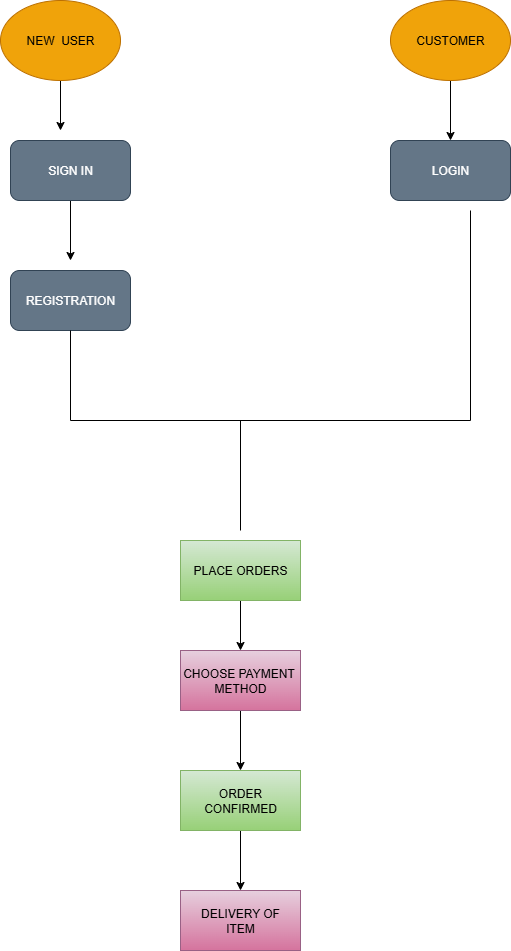

The diagram above was exported from draw.io. Its source (the exported page's mxGraphModel, read from the mxfile embedded in the PNG):
<mxGraphModel dx="1042" dy="562" grid="1" gridSize="10" guides="1" tooltips="1" connect="1" arrows="1" fold="1" page="1" pageScale="1" pageWidth="850" pageHeight="1100" math="0" shadow="0">
  <root>
    <mxCell id="0" />
    <mxCell id="1" parent="0" />
    <mxCell id="w_0d1D5LRWz-3c05f0pn-3" style="edgeStyle=orthogonalEdgeStyle;rounded=0;orthogonalLoop=1;jettySize=auto;html=1;" edge="1" parent="1" source="w_0d1D5LRWz-3c05f0pn-1">
      <mxGeometry relative="1" as="geometry">
        <mxPoint x="250" y="360" as="targetPoint" />
      </mxGeometry>
    </mxCell>
    <mxCell id="w_0d1D5LRWz-3c05f0pn-1" value="NEW&amp;nbsp; USER" style="ellipse;whiteSpace=wrap;html=1;fillColor=#f0a30a;strokeColor=#BD7000;fontColor=#000000;" vertex="1" parent="1">
      <mxGeometry x="190" y="230" width="120" height="80" as="geometry" />
    </mxCell>
    <mxCell id="w_0d1D5LRWz-3c05f0pn-4" style="edgeStyle=orthogonalEdgeStyle;rounded=0;orthogonalLoop=1;jettySize=auto;html=1;" edge="1" parent="1" source="w_0d1D5LRWz-3c05f0pn-2" target="w_0d1D5LRWz-3c05f0pn-5">
      <mxGeometry relative="1" as="geometry">
        <mxPoint x="640" y="370" as="targetPoint" />
      </mxGeometry>
    </mxCell>
    <mxCell id="w_0d1D5LRWz-3c05f0pn-2" value="CUSTOMER" style="ellipse;whiteSpace=wrap;html=1;fillColor=#f0a30a;strokeColor=#BD7000;fontColor=#000000;" vertex="1" parent="1">
      <mxGeometry x="580" y="230" width="120" height="80" as="geometry" />
    </mxCell>
    <mxCell id="w_0d1D5LRWz-3c05f0pn-5" value="LOGIN" style="rounded=1;whiteSpace=wrap;html=1;fillColor=#647687;strokeColor=#314354;fontColor=#ffffff;" vertex="1" parent="1">
      <mxGeometry x="580" y="370" width="120" height="60" as="geometry" />
    </mxCell>
    <mxCell id="w_0d1D5LRWz-3c05f0pn-11" style="edgeStyle=orthogonalEdgeStyle;rounded=0;orthogonalLoop=1;jettySize=auto;html=1;" edge="1" parent="1" source="w_0d1D5LRWz-3c05f0pn-6">
      <mxGeometry relative="1" as="geometry">
        <mxPoint x="260" y="490" as="targetPoint" />
      </mxGeometry>
    </mxCell>
    <mxCell id="w_0d1D5LRWz-3c05f0pn-6" value="SIGN IN" style="rounded=1;whiteSpace=wrap;html=1;fillColor=#647687;strokeColor=#314354;fontColor=#ffffff;" vertex="1" parent="1">
      <mxGeometry x="200" y="370" width="120" height="60" as="geometry" />
    </mxCell>
    <mxCell id="w_0d1D5LRWz-3c05f0pn-12" value="REGISTRATION" style="rounded=1;whiteSpace=wrap;html=1;fillColor=#647687;strokeColor=#314354;fontColor=#ffffff;" vertex="1" parent="1">
      <mxGeometry x="200" y="500" width="120" height="60" as="geometry" />
    </mxCell>
    <mxCell id="w_0d1D5LRWz-3c05f0pn-14" value="" style="endArrow=none;html=1;rounded=0;" edge="1" parent="1">
      <mxGeometry width="50" height="50" relative="1" as="geometry">
        <mxPoint x="660" y="650" as="sourcePoint" />
        <mxPoint x="660" y="440" as="targetPoint" />
      </mxGeometry>
    </mxCell>
    <mxCell id="w_0d1D5LRWz-3c05f0pn-15" value="" style="endArrow=none;html=1;rounded=0;" edge="1" parent="1">
      <mxGeometry width="50" height="50" relative="1" as="geometry">
        <mxPoint x="260" y="650" as="sourcePoint" />
        <mxPoint x="660" y="650" as="targetPoint" />
      </mxGeometry>
    </mxCell>
    <mxCell id="w_0d1D5LRWz-3c05f0pn-17" value="" style="endArrow=none;html=1;rounded=0;entryX=0.5;entryY=1;entryDx=0;entryDy=0;" edge="1" parent="1" target="w_0d1D5LRWz-3c05f0pn-12">
      <mxGeometry width="50" height="50" relative="1" as="geometry">
        <mxPoint x="260" y="650" as="sourcePoint" />
        <mxPoint x="310" y="600" as="targetPoint" />
      </mxGeometry>
    </mxCell>
    <mxCell id="w_0d1D5LRWz-3c05f0pn-18" value="" style="endArrow=none;html=1;rounded=0;" edge="1" parent="1">
      <mxGeometry width="50" height="50" relative="1" as="geometry">
        <mxPoint x="430" y="760" as="sourcePoint" />
        <mxPoint x="430" y="650" as="targetPoint" />
      </mxGeometry>
    </mxCell>
    <mxCell id="w_0d1D5LRWz-3c05f0pn-21" style="edgeStyle=orthogonalEdgeStyle;rounded=0;orthogonalLoop=1;jettySize=auto;html=1;" edge="1" parent="1" source="w_0d1D5LRWz-3c05f0pn-19" target="w_0d1D5LRWz-3c05f0pn-22">
      <mxGeometry relative="1" as="geometry">
        <mxPoint x="430" y="900" as="targetPoint" />
      </mxGeometry>
    </mxCell>
    <mxCell id="w_0d1D5LRWz-3c05f0pn-19" value="PLACE ORDERS" style="rounded=0;whiteSpace=wrap;html=1;fillColor=#d5e8d4;gradientColor=#97d077;strokeColor=#82b366;" vertex="1" parent="1">
      <mxGeometry x="370" y="770" width="120" height="60" as="geometry" />
    </mxCell>
    <mxCell id="w_0d1D5LRWz-3c05f0pn-23" style="edgeStyle=orthogonalEdgeStyle;rounded=0;orthogonalLoop=1;jettySize=auto;html=1;" edge="1" parent="1" source="w_0d1D5LRWz-3c05f0pn-22" target="w_0d1D5LRWz-3c05f0pn-24">
      <mxGeometry relative="1" as="geometry">
        <mxPoint x="430" y="1000" as="targetPoint" />
      </mxGeometry>
    </mxCell>
    <mxCell id="w_0d1D5LRWz-3c05f0pn-22" value="CHOOSE PAYMENT&amp;nbsp;&lt;div&gt;METHOD&lt;/div&gt;" style="rounded=0;whiteSpace=wrap;html=1;fillColor=#e6d0de;gradientColor=#d5739d;strokeColor=#996185;" vertex="1" parent="1">
      <mxGeometry x="370" y="880" width="120" height="60" as="geometry" />
    </mxCell>
    <mxCell id="w_0d1D5LRWz-3c05f0pn-25" style="edgeStyle=orthogonalEdgeStyle;rounded=0;orthogonalLoop=1;jettySize=auto;html=1;" edge="1" parent="1" source="w_0d1D5LRWz-3c05f0pn-24" target="w_0d1D5LRWz-3c05f0pn-26">
      <mxGeometry relative="1" as="geometry">
        <mxPoint x="430" y="1130" as="targetPoint" />
      </mxGeometry>
    </mxCell>
    <mxCell id="w_0d1D5LRWz-3c05f0pn-24" value="ORDER CONFIRMED" style="rounded=0;whiteSpace=wrap;html=1;fillColor=#d5e8d4;gradientColor=#97d077;strokeColor=#82b366;" vertex="1" parent="1">
      <mxGeometry x="370" y="1000" width="120" height="60" as="geometry" />
    </mxCell>
    <mxCell id="w_0d1D5LRWz-3c05f0pn-26" value="DELIVERY OF&lt;div&gt;ITEM&lt;/div&gt;" style="rounded=0;whiteSpace=wrap;html=1;fillColor=#e6d0de;gradientColor=#d5739d;strokeColor=#996185;" vertex="1" parent="1">
      <mxGeometry x="370" y="1120" width="120" height="60" as="geometry" />
    </mxCell>
  </root>
</mxGraphModel>